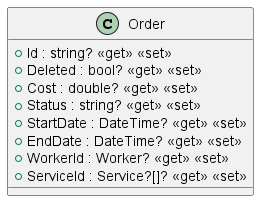

The diagram above was rendered by PlantUML. Its source (embedded in the PNG):
@startuml
class Order {
    + Id : string? <<get>> <<set>>
    + Deleted : bool? <<get>> <<set>>
    + Cost : double? <<get>> <<set>>
    + Status : string? <<get>> <<set>>
    + StartDate : DateTime? <<get>> <<set>>
    + EndDate : DateTime? <<get>> <<set>>
    + WorkerId : Worker? <<get>> <<set>>
    + ServiceId : Service?[]? <<get>> <<set>>
}
@enduml